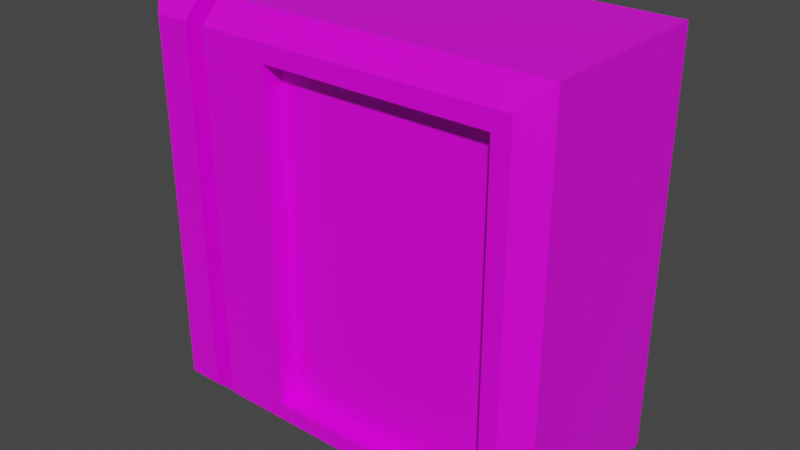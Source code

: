 # Source: Keycard_Reader.blend  (saved by Blender 2.81.16; exported with 4.5.12 LTS)
import bpy
from mathutils import Matrix  # noqa: F401  (used for matrix-valued properties, if any)

bpy.ops.wm.read_factory_settings(use_empty=True)
scene = bpy.context.scene
scene.name = 'Scene'

# ---- collections
col_collection = bpy.data.collections.new('Collection'); scene.collection.children.link(col_collection)

# ---- images (referenced by path relative to the original .blend; pixels are not part of the script)
import os
ASSET_DIR = os.environ.get("B2B_ASSET_DIR", "")  # directory of the original .blend (textures are referenced by path, not embedded)
HERE = os.path.dirname(os.path.abspath(__file__))  # packed textures are extracted next to this script under _unpacked/

def load_image(name, relpath, width, height, colorspace="sRGB"):
    """Load a texture the original file referenced (path relative to the .blend, or extracted next to this script)."""
    p = next((c for c in (os.path.join(HERE, relpath), os.path.join(ASSET_DIR, relpath)) if relpath and os.path.exists(c)), "")
    if p:
        img = bpy.data.images.load(p, check_existing=True)
        img.name = name
    else:  # same state as the original file: an image datablock whose file is absent (Cycles renders it pink)
        img = bpy.data.images.new(name, width, height)
        img.source = "FILE"
        img.filepath = "//" + (relpath or name)
    img.colorspace_settings.name = colorspace
    return img
img_main_png = load_image('Main.png', 'Main.png', 1024, 1024, 'sRGB')

# ---- materials (node trees are filled in below, after node groups)
mat_material = bpy.data.materials.new('Material')
mat_material.alpha_threshold = 0.0
mat_material.use_transparent_shadow = False
mat_material.line_color = (0.0, 0.0, 0.0, 1.0)

# ---- material node trees
mat_material.use_nodes = True; mat_material.node_tree.nodes.clear()
_N = mat_material.node_tree.nodes; _L = mat_material.node_tree.links
n0 = _N.new('ShaderNodeOutputMaterial'); n0.name = 'Material Output'; n0.location = (300, 300)
n1 = _N.new('ShaderNodeBsdfPrincipled'); n1.name = 'Principled BSDF'; n1.location = (10, 300)
n1.distribution = 'GGX'
n1.subsurface_method = 'BURLEY'
n1.inputs[2].default_value = 0.4
n1.inputs[3].default_value = 1.45
n1.inputs[27].default_value = (0.0, 0.0, 0.0, 1.0)
n1.inputs[28].default_value = 1.0
n2 = _N.new('ShaderNodeTexImage'); n2.name = 'Image Texture'; n2.location = (-280, 280)
n2.image = img_main_png
_L.new(n1.outputs[0], n0.inputs[0])
_L.new(n2.outputs[0], n1.inputs[0])
n0.is_active_output = True

# ---- world
world_world = bpy.data.worlds.new('World'); scene.world = world_world
world_world.use_nodes = True; world_world.node_tree.nodes.clear()
_N = world_world.node_tree.nodes; _L = world_world.node_tree.links
n0 = _N.new('ShaderNodeOutputWorld'); n0.name = 'World Output'; n0.location = (300, 300)
n1 = _N.new('ShaderNodeBackground'); n1.name = 'Background'; n1.location = (10, 300)
n1.inputs[0].default_value = (0.05088, 0.05088, 0.05088, 1.0)
_L.new(n1.outputs[0], n0.inputs[0])
n0.is_active_output = True
world_world.color = (0.05088, 0.05088, 0.05088)
world_world.use_sun_shadow = False
world_world.sun_shadow_jitter_overblur = 0.0

# ---- meshes
me_cube_001 = bpy.data.meshes.new('Cube.001')
me_cube_001.from_pydata([(-0.5, 0.25, -0.5), (-0.5, 0.25, 0.5), (-0.1393, -0.25, 0.4045), (-0.1393, -0.25, -0.4045), (0.5, 0.25, -0.5), (0.5, 0.25, 0.5), (-0.4476, -0.25, -0.4476), (-0.5, -0.1976, -0.5), (-0.4476, -0.25, 0.4476), (-0.5, -0.1976, 0.5), (0.4045, -0.25, -0.4045), (0.5, -0.1976, -0.5), (0.4045, -0.25, 0.4045), (0.5, -0.1976, 0.5), (-0.1824, -0.25, 0.4476), (-0.1824, -0.25, -0.4476), (0.4476, -0.25, -0.4476), (0.4476, -0.25, 0.4476), (-0.1393, -0.2025, 0.4045), (-0.1393, -0.2025, -0.4045), (0.4045, -0.2025, -0.4045), (0.4045, -0.2025, 0.4045), (-0.362, -0.25, -0.4476), (-0.362, -0.1976, -0.5), (-0.362, -0.1976, 0.5), (-0.362, -0.25, 0.4476), (-0.362, -0.08162, 0.5), (-0.362, -0.08162, -0.5), (-0.3098, -0.1976, 0.5), (-0.3098, -0.25, 0.4476), (-0.3098, -0.08162, 0.5), (-0.3098, -0.25, -0.4476), (-0.3098, -0.08162, -0.5), (-0.3098, -0.1976, -0.5)], [], [(15, 14, 29, 31), (0, 1, 5, 4), (12, 2, 18, 21), (5, 1, 9, 24, 26, 30, 28, 13), (7, 9, 1, 0), (4, 5, 13, 11), (6, 8, 9, 7), (17, 16, 11, 13), (7, 23, 22, 6), (13, 28, 29, 14, 17), (0, 4, 11, 33, 32, 27, 23, 7), (3, 2, 14, 15), (10, 3, 15, 16), (12, 10, 16, 17), (2, 12, 17, 14), (20, 21, 18, 19), (3, 10, 20, 19), (10, 12, 21, 20), (2, 3, 19, 18), (30, 32, 33, 31, 29, 28), (32, 30, 26, 27), (27, 26, 24, 25, 22, 23), (25, 24, 9, 8), (22, 25, 8, 6), (31, 33, 11, 16, 15)])
_uv = me_cube_001.uv_layers.new(name='UVMap')
_uv.uv.foreach_set('vector', [0.5, 0.5131, 0.5, 0.5131, 0.5, 0.5131, 0.5, 0.5131, 0.5, 0.5131, 0.5, 0.5131, 0.5, 0.5131, 0.5, 0.5131, 0.5, 0.5131, 0.5, 0.5131, 0.5, 0.5131, 0.5, 0.5131, 0.5, 0.5131, 0.5, 0.5131, 0.5, 0.5131, 0.5, 0.5131, 0.5, 0.5131, 0.5, 0.5131, 0.5, 0.5131, 0.5, 0.5131, 0.5, 0.5131, 0.5, 0.5131, 0.5, 0.5131, 0.5, 0.5131, 0.5, 0.5131, 0.5, 0.5131, 0.5, 0.5131, 0.5, 0.5131, 0.5, 0.5131, 0.5, 0.5131, 0.5, 0.5131, 0.5, 0.5131, 0.5, 0.5131, 0.5, 0.5131, 0.5, 0.5131, 0.5, 0.5131, 0.5, 0.5131, 0.5, 0.5131, 0.5, 0.5131, 0.5, 0.5131, 0.5, 0.5131, 0.5, 0.5131, 0.5, 0.5131, 0.5, 0.5131, 0.5, 0.5131, 0.5, 0.5131, 0.5, 0.5131, 0.5, 0.5131, 0.5, 0.5131, 0.5, 0.5131, 0.5, 0.5131, 0.5, 0.5131, 0.5, 0.5131, 0.5, 0.5131, 0.5, 0.5131, 0.5, 0.5131, 0.5, 0.5131, 0.5, 0.5131, 0.5, 0.5131, 0.5, 0.5131, 0.5, 0.5131, 0.5, 0.5131, 0.5, 0.5131, 0.5, 0.5131, 0.5, 0.5131, 0.5, 0.5131, 0.5, 0.5131, 0.5, 0.5131, 0.5, 0.5131, 0.1555, 0.7895, 0.1555, 0.7895, 0.1555, 0.7895, 0.1555, 0.7895, 0.5, 0.5131, 0.5, 0.5131, 0.5, 0.5131, 0.5, 0.5131, 0.5, 0.5131, 0.5, 0.5131, 0.5, 0.5131, 0.5, 0.5131, 0.5, 0.5131, 0.5, 0.5131, 0.5, 0.5131, 0.5, 0.5131, 0.6154, 0.5, 0.3846, 0.5, 0.3846, 0.6129, 0.3967, 0.6639, 0.6033, 0.6639, 0.6154, 0.6129, 0.3846, 0.5, 0.6154, 0.5, 0.6154, 0.25, 0.3846, 0.25, 0.3846, 0.25, 0.6154, 0.25, 0.6154, 0.1371, 0.6033, 0.08607, 0.3967, 0.08607, 0.3846, 0.1371, 0.5, 0.5131, 0.5, 0.5131, 0.5, 0.5131, 0.5, 0.5131, 0.5, 0.5131, 0.5, 0.5131, 0.5, 0.5131, 0.5, 0.5131, 0.5, 0.5131, 0.5, 0.5131, 0.5, 0.5131, 0.5, 0.5131, 0.5, 0.5131])
me_cube_001.materials.append(mat_material)
me_cube_001.use_remesh_fix_poles = True
me_cube_001.use_remesh_preserve_attributes = False
me_cube_001.use_mirror_vertex_groups = False
me_cube_001.update()

# ---- objects
ob_keycard_reader = bpy.data.objects.new('Keycard Reader', me_cube_001)

# ---- transforms, parenting, visibility, modifiers, constraints
ob_keycard_reader.location = (0.0, 0.0, 0.0)
ob_keycard_reader.lineart.crease_threshold = 0.0

# ---- collection membership
col_collection.objects.link(ob_keycard_reader)

# ---- scene / render settings (as saved in the file)
scene.frame_start = 1; scene.frame_end = 250; scene.frame_set(1)
scene.render.engine = 'BLENDER_EEVEE_NEXT'
scene.cycles.use_denoising = False
scene.cycles.samples = 128
scene.cycles.sampling_pattern = 'TABULATED_SOBOL'
scene.cycles.use_adaptive_sampling = False
scene.cycles.use_light_tree = False
scene.view_settings.view_transform = 'Filmic'
bpy.context.view_layer.update()

# ---- added for rendering (the .blend has no active camera and no usable light): camera, sun
cam_auto = bpy.data.cameras.new('AutoCamera')
cam_auto.lens = 50.0
cam_auto.sensor_width = 36.0
cam_auto.clip_end = 1000.0
ob_auto_camera = bpy.data.objects.new('AutoCamera', cam_auto)
scene.collection.objects.link(ob_auto_camera)
ob_auto_camera.location = (1.38784, -1.6654, 1.11027)
ob_auto_camera.rotation_euler = (1.09748, -7.21219e-08, 0.694738)
scene.camera = ob_auto_camera
light_auto_sun = bpy.data.lights.new('AutoSun', 'SUN')
light_auto_sun.energy = 3.0
light_auto_sun.angle = 0.0523599
ob_auto_sun = bpy.data.objects.new('AutoSun', light_auto_sun)
scene.collection.objects.link(ob_auto_sun)
ob_auto_sun.rotation_euler = (0.872665, 0.174533, 0.523599)
bpy.context.view_layer.update()
